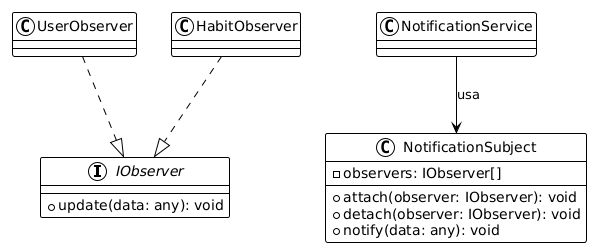

The diagram above was rendered by PlantUML. Its source (embedded in the PNG):
@startuml
!theme plain

interface IObserver {
    + update(data: any): void
}

class NotificationSubject {
    - observers: IObserver[]
    + attach(observer: IObserver): void
    + detach(observer: IObserver): void
    + notify(data: any): void
}

class UserObserver {
}

class HabitObserver {
}

class NotificationService {
}

UserObserver ..|> IObserver
HabitObserver ..|> IObserver
NotificationService --> NotificationSubject : usa
@enduml